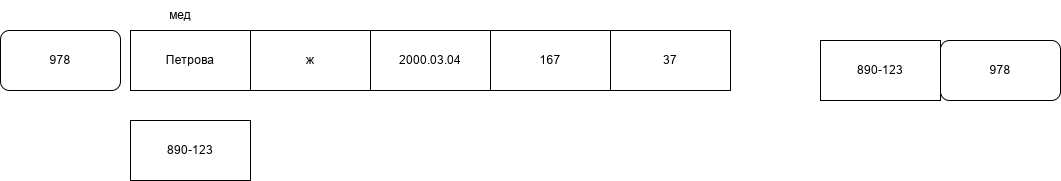

The diagram above was exported from draw.io. Its source (the exported page's mxGraphModel, read from the mxfile embedded in the PNG):
<mxGraphModel dx="2231" dy="740" grid="1" gridSize="10" guides="1" tooltips="1" connect="1" arrows="1" fold="1" page="1" pageScale="1" pageWidth="827" pageHeight="1169" math="0" shadow="0">
  <root>
    <mxCell id="0" />
    <mxCell id="1" parent="0" />
    <mxCell id="U8PQyRMYCghOrDIu6LR9-2" parent="1" style="rounded=0;whiteSpace=wrap;html=1;" value="Петрова" vertex="1">
      <mxGeometry height="60" width="120" x="40" y="90" as="geometry" />
    </mxCell>
    <mxCell id="U8PQyRMYCghOrDIu6LR9-3" parent="1" style="rounded=0;whiteSpace=wrap;html=1;" value="ж" vertex="1">
      <mxGeometry height="60" width="120" x="160" y="90" as="geometry" />
    </mxCell>
    <mxCell id="U8PQyRMYCghOrDIu6LR9-4" parent="1" style="rounded=0;whiteSpace=wrap;html=1;" value="2000.03.04" vertex="1">
      <mxGeometry height="60" width="120" x="280" y="90" as="geometry" />
    </mxCell>
    <mxCell id="U8PQyRMYCghOrDIu6LR9-5" parent="1" style="rounded=0;whiteSpace=wrap;html=1;" value="167" vertex="1">
      <mxGeometry height="60" width="120" x="400" y="90" as="geometry" />
    </mxCell>
    <mxCell id="U8PQyRMYCghOrDIu6LR9-6" parent="1" style="rounded=0;whiteSpace=wrap;html=1;" value="37" vertex="1">
      <mxGeometry height="60" width="120" x="520" y="90" as="geometry" />
    </mxCell>
    <mxCell id="U8PQyRMYCghOrDIu6LR9-7" parent="1" style="text;html=1;whiteSpace=wrap;strokeColor=none;fillColor=none;align=center;verticalAlign=middle;rounded=0;" value="мед" vertex="1">
      <mxGeometry height="30" width="60" x="60" y="60" as="geometry" />
    </mxCell>
    <mxCell id="U8PQyRMYCghOrDIu6LR9-8" parent="1" style="rounded=1;whiteSpace=wrap;html=1;" value="978" vertex="1">
      <mxGeometry height="60" width="120" x="-90" y="90" as="geometry" />
    </mxCell>
    <mxCell id="U8PQyRMYCghOrDIu6LR9-9" parent="1" style="rounded=0;whiteSpace=wrap;html=1;" value="890-123" vertex="1">
      <mxGeometry height="60" width="120" x="40" y="180" as="geometry" />
    </mxCell>
    <mxCell id="U8PQyRMYCghOrDIu6LR9-11" parent="1" style="text;whiteSpace=wrap;html=1;" value="&lt;span style=&quot;color: rgb(0, 0, 0); font-family: Helvetica; font-size: 12px; font-style: normal; font-variant-ligatures: normal; font-variant-caps: normal; font-weight: 400; letter-spacing: normal; orphans: 2; text-align: center; text-indent: 0px; text-transform: none; widows: 2; word-spacing: 0px; -webkit-text-stroke-width: 0px; white-space: normal; background-color: rgb(236, 236, 236); text-decoration-thickness: initial; text-decoration-style: initial; text-decoration-color: initial; display: inline !important; float: none;&quot;&gt;890-123&lt;/span&gt;" vertex="1">
      <mxGeometry height="40" width="80" x="740" y="110" as="geometry" />
    </mxCell>
    <mxCell id="U8PQyRMYCghOrDIu6LR9-12" parent="1" style="rounded=0;whiteSpace=wrap;html=1;" value="890-123" vertex="1">
      <mxGeometry height="60" width="120" x="730" y="100" as="geometry" />
    </mxCell>
    <mxCell id="U8PQyRMYCghOrDIu6LR9-14" parent="1" style="rounded=1;whiteSpace=wrap;html=1;" value="978" vertex="1">
      <mxGeometry height="60" width="120" x="850" y="100" as="geometry" />
    </mxCell>
  </root>
</mxGraphModel>